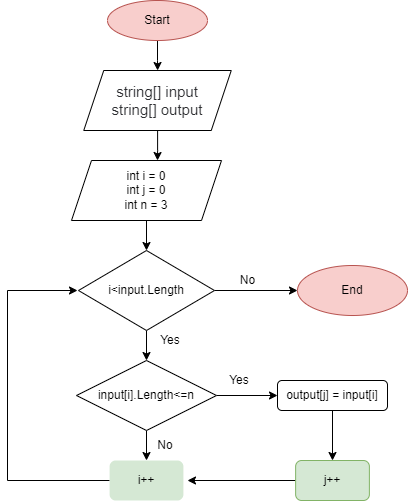

The diagram above was exported from draw.io. Its source (the exported page's mxGraphModel, read from the mxfile embedded in the PNG):
<mxGraphModel dx="782" dy="428" grid="1" gridSize="10" guides="1" tooltips="1" connect="1" arrows="1" fold="1" page="1" pageScale="1" pageWidth="827" pageHeight="1169" math="0" shadow="0">
  <root>
    <mxCell id="0" />
    <mxCell id="1" parent="0" />
    <mxCell id="vrgEvXiYkaBkFjGZFfZi-3" value="" style="edgeStyle=orthogonalEdgeStyle;rounded=0;orthogonalLoop=1;jettySize=auto;html=1;" edge="1" parent="1" source="vrgEvXiYkaBkFjGZFfZi-1" target="vrgEvXiYkaBkFjGZFfZi-2">
      <mxGeometry relative="1" as="geometry" />
    </mxCell>
    <mxCell id="vrgEvXiYkaBkFjGZFfZi-1" value="Start" style="ellipse;whiteSpace=wrap;html=1;fillColor=#f8cecc;strokeColor=#b85450;" vertex="1" parent="1">
      <mxGeometry x="300" y="30" width="100" height="40" as="geometry" />
    </mxCell>
    <mxCell id="vrgEvXiYkaBkFjGZFfZi-5" value="" style="edgeStyle=orthogonalEdgeStyle;rounded=0;orthogonalLoop=1;jettySize=auto;html=1;" edge="1" parent="1" source="vrgEvXiYkaBkFjGZFfZi-2">
      <mxGeometry relative="1" as="geometry">
        <mxPoint x="350" y="190" as="targetPoint" />
      </mxGeometry>
    </mxCell>
    <mxCell id="vrgEvXiYkaBkFjGZFfZi-2" value="&lt;span style=&quot;color: rgb(44, 45, 48); font-family: Roboto, &amp;quot;San Francisco&amp;quot;, &amp;quot;Helvetica Neue&amp;quot;, Helvetica, Arial; font-size: 15px; text-align: start; background-color: rgb(255, 255, 255);&quot;&gt;string[] input&lt;br&gt;string[] output&lt;br&gt;&lt;/span&gt;" style="shape=parallelogram;perimeter=parallelogramPerimeter;whiteSpace=wrap;html=1;fixedSize=1;" vertex="1" parent="1">
      <mxGeometry x="276.25" y="100" width="147.5" height="60" as="geometry" />
    </mxCell>
    <mxCell id="vrgEvXiYkaBkFjGZFfZi-8" value="" style="edgeStyle=orthogonalEdgeStyle;rounded=0;orthogonalLoop=1;jettySize=auto;html=1;" edge="1" parent="1" source="vrgEvXiYkaBkFjGZFfZi-6" target="vrgEvXiYkaBkFjGZFfZi-7">
      <mxGeometry relative="1" as="geometry" />
    </mxCell>
    <mxCell id="vrgEvXiYkaBkFjGZFfZi-6" value="int i = 0&lt;br&gt;int j = 0&lt;br&gt;int n = 3" style="shape=parallelogram;perimeter=parallelogramPerimeter;whiteSpace=wrap;html=1;fixedSize=1;" vertex="1" parent="1">
      <mxGeometry x="264" y="190" width="150" height="60" as="geometry" />
    </mxCell>
    <mxCell id="vrgEvXiYkaBkFjGZFfZi-11" value="" style="edgeStyle=orthogonalEdgeStyle;rounded=0;orthogonalLoop=1;jettySize=auto;html=1;" edge="1" parent="1" source="vrgEvXiYkaBkFjGZFfZi-7" target="vrgEvXiYkaBkFjGZFfZi-10">
      <mxGeometry relative="1" as="geometry" />
    </mxCell>
    <mxCell id="vrgEvXiYkaBkFjGZFfZi-14" value="" style="edgeStyle=orthogonalEdgeStyle;rounded=0;orthogonalLoop=1;jettySize=auto;html=1;" edge="1" parent="1" source="vrgEvXiYkaBkFjGZFfZi-7" target="vrgEvXiYkaBkFjGZFfZi-13">
      <mxGeometry relative="1" as="geometry" />
    </mxCell>
    <mxCell id="vrgEvXiYkaBkFjGZFfZi-7" value="i&amp;lt;input.Length&lt;br&gt;" style="rhombus;whiteSpace=wrap;html=1;" vertex="1" parent="1">
      <mxGeometry x="271" y="280" width="136" height="80" as="geometry" />
    </mxCell>
    <mxCell id="vrgEvXiYkaBkFjGZFfZi-10" value="End" style="ellipse;whiteSpace=wrap;html=1;fillColor=#f8cecc;strokeColor=#b85450;" vertex="1" parent="1">
      <mxGeometry x="490" y="295" width="110" height="50" as="geometry" />
    </mxCell>
    <mxCell id="vrgEvXiYkaBkFjGZFfZi-12" value="No" style="text;html=1;align=center;verticalAlign=middle;resizable=0;points=[];autosize=1;strokeColor=none;fillColor=none;" vertex="1" parent="1">
      <mxGeometry x="420" y="295" width="40" height="30" as="geometry" />
    </mxCell>
    <mxCell id="vrgEvXiYkaBkFjGZFfZi-17" value="" style="edgeStyle=orthogonalEdgeStyle;rounded=0;orthogonalLoop=1;jettySize=auto;html=1;" edge="1" parent="1" source="vrgEvXiYkaBkFjGZFfZi-13" target="vrgEvXiYkaBkFjGZFfZi-16">
      <mxGeometry relative="1" as="geometry" />
    </mxCell>
    <mxCell id="vrgEvXiYkaBkFjGZFfZi-21" value="" style="edgeStyle=orthogonalEdgeStyle;rounded=0;orthogonalLoop=1;jettySize=auto;html=1;" edge="1" parent="1" source="vrgEvXiYkaBkFjGZFfZi-13" target="vrgEvXiYkaBkFjGZFfZi-20">
      <mxGeometry relative="1" as="geometry" />
    </mxCell>
    <mxCell id="vrgEvXiYkaBkFjGZFfZi-13" value="input[i].Length&amp;lt;=n" style="rhombus;whiteSpace=wrap;html=1;" vertex="1" parent="1">
      <mxGeometry x="269" y="390" width="140" height="70" as="geometry" />
    </mxCell>
    <mxCell id="vrgEvXiYkaBkFjGZFfZi-23" value="" style="edgeStyle=orthogonalEdgeStyle;rounded=0;orthogonalLoop=1;jettySize=auto;html=1;" edge="1" parent="1" source="vrgEvXiYkaBkFjGZFfZi-16" target="vrgEvXiYkaBkFjGZFfZi-22">
      <mxGeometry relative="1" as="geometry" />
    </mxCell>
    <mxCell id="vrgEvXiYkaBkFjGZFfZi-16" value="output[j] = input[i]" style="rounded=1;whiteSpace=wrap;html=1;" vertex="1" parent="1">
      <mxGeometry x="470" y="410" width="110" height="30" as="geometry" />
    </mxCell>
    <mxCell id="vrgEvXiYkaBkFjGZFfZi-18" value="Yes" style="text;html=1;strokeColor=none;fillColor=none;align=center;verticalAlign=middle;whiteSpace=wrap;rounded=0;" vertex="1" parent="1">
      <mxGeometry x="340" y="360" width="46" height="20" as="geometry" />
    </mxCell>
    <mxCell id="vrgEvXiYkaBkFjGZFfZi-19" value="Yes" style="text;html=1;strokeColor=none;fillColor=none;align=center;verticalAlign=middle;whiteSpace=wrap;rounded=0;" vertex="1" parent="1">
      <mxGeometry x="407" y="400" width="50" height="20" as="geometry" />
    </mxCell>
    <mxCell id="vrgEvXiYkaBkFjGZFfZi-27" value="" style="edgeStyle=orthogonalEdgeStyle;rounded=0;orthogonalLoop=1;jettySize=auto;html=1;" edge="1" parent="1" source="vrgEvXiYkaBkFjGZFfZi-20">
      <mxGeometry relative="1" as="geometry">
        <mxPoint x="270" y="320" as="targetPoint" />
        <Array as="points">
          <mxPoint x="200" y="510" />
          <mxPoint x="200" y="320" />
        </Array>
      </mxGeometry>
    </mxCell>
    <mxCell id="vrgEvXiYkaBkFjGZFfZi-20" value="i++" style="rounded=1;whiteSpace=wrap;html=1;fillColor=#d5e8d4;strokeColor=none;" vertex="1" parent="1">
      <mxGeometry x="302.13" y="490" width="73.75" height="40" as="geometry" />
    </mxCell>
    <mxCell id="vrgEvXiYkaBkFjGZFfZi-25" value="" style="edgeStyle=orthogonalEdgeStyle;rounded=0;orthogonalLoop=1;jettySize=auto;html=1;" edge="1" parent="1" source="vrgEvXiYkaBkFjGZFfZi-22">
      <mxGeometry relative="1" as="geometry">
        <mxPoint x="380" y="510" as="targetPoint" />
      </mxGeometry>
    </mxCell>
    <mxCell id="vrgEvXiYkaBkFjGZFfZi-22" value="j++" style="rounded=1;whiteSpace=wrap;html=1;fillColor=#d5e8d4;strokeColor=#82b366;" vertex="1" parent="1">
      <mxGeometry x="488.13" y="490" width="73.75" height="40" as="geometry" />
    </mxCell>
    <mxCell id="vrgEvXiYkaBkFjGZFfZi-24" value="No" style="text;html=1;strokeColor=none;fillColor=none;align=center;verticalAlign=middle;whiteSpace=wrap;rounded=0;" vertex="1" parent="1">
      <mxGeometry x="330" y="460" width="56" height="30" as="geometry" />
    </mxCell>
  </root>
</mxGraphModel>